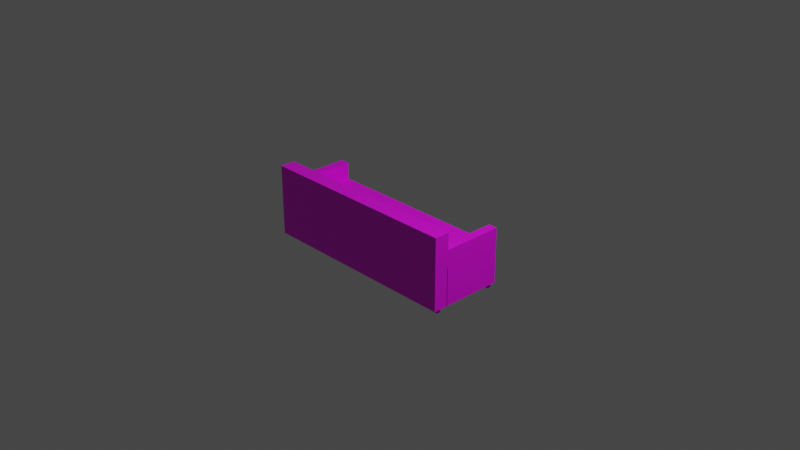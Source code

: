 # Source: sofa.blend  (saved by Blender 2.80.75; exported with 4.5.12 LTS)
import bpy
from mathutils import Matrix  # noqa: F401  (used for matrix-valued properties, if any)

bpy.ops.wm.read_factory_settings(use_empty=True)
scene = bpy.context.scene
scene.name = 'Scene'

# ---- collections
col_collection = bpy.data.collections.new('Collection'); scene.collection.children.link(col_collection)

# ---- images (referenced by path relative to the original .blend; pixels are not part of the script)
import os
ASSET_DIR = os.environ.get("B2B_ASSET_DIR", "")  # directory of the original .blend (textures are referenced by path, not embedded)
HERE = os.path.dirname(os.path.abspath(__file__))  # packed textures are extracted next to this script under _unpacked/

def load_image(name, relpath, width, height, colorspace="sRGB"):
    """Load a texture the original file referenced (path relative to the .blend, or extracted next to this script)."""
    p = next((c for c in (os.path.join(HERE, relpath), os.path.join(ASSET_DIR, relpath)) if relpath and os.path.exists(c)), "")
    if p:
        img = bpy.data.images.load(p, check_existing=True)
        img.name = name
    else:  # same state as the original file: an image datablock whose file is absent (Cycles renders it pink)
        img = bpy.data.images.new(name, width, height)
        img.source = "FILE"
        img.filepath = "//" + (relpath or name)
    img.colorspace_settings.name = colorspace
    return img
img_sofatexture_jpg = load_image('sofatexture.jpg', 'sofatexture.jpg', 1024, 1024, 'sRGB')
img_wood_texture_jpg = load_image('wood_texture.jpg', 'wood_texture.jpg', 1024, 1024, 'sRGB')

# ---- materials (node trees are filled in below, after node groups)
mat_material_009 = bpy.data.materials.new('Material.009')
mat_material_009.use_transparent_shadow = False
mat_material_002 = bpy.data.materials.new('Material.002')
mat_material_002.use_transparent_shadow = False
mat_material_004 = bpy.data.materials.new('Material.004')
mat_material_004.use_transparent_shadow = False
mat_material_003 = bpy.data.materials.new('Material.003')
mat_material_003.use_transparent_shadow = False
mat_material_008 = bpy.data.materials.new('Material.008')
mat_material_008.use_transparent_shadow = False
mat_material_007 = bpy.data.materials.new('Material.007')
mat_material_007.use_transparent_shadow = False
mat_material_006 = bpy.data.materials.new('Material.006')
mat_material_006.use_transparent_shadow = False
mat_material_005 = bpy.data.materials.new('Material.005')
mat_material_005.use_transparent_shadow = False

# ---- material node trees
mat_material_009.use_nodes = True; mat_material_009.node_tree.nodes.clear()
_N = mat_material_009.node_tree.nodes; _L = mat_material_009.node_tree.links
n0 = _N.new('ShaderNodeOutputMaterial'); n0.name = 'Material Output'; n0.location = (300, 300)
n1 = _N.new('ShaderNodeBsdfPrincipled'); n1.name = 'Principled BSDF'; n1.location = (10, 300)
n1.distribution = 'GGX'
n1.subsurface_method = 'BURLEY'
n1.inputs[3].default_value = 1.45
n1.inputs[27].default_value = (0.0, 0.0, 0.0, 1.0)
n1.inputs[28].default_value = 1.0
n2 = _N.new('ShaderNodeTexImage'); n2.name = 'Image Texture'; n2.location = (-280, 280)
n2.image = img_sofatexture_jpg
n2.interpolation = 'Cubic'
_L.new(n1.outputs[0], n0.inputs[0])
_L.new(n2.outputs[0], n1.inputs[0])
n0.is_active_output = True
mat_material_002.use_nodes = True; mat_material_002.node_tree.nodes.clear()
_N = mat_material_002.node_tree.nodes; _L = mat_material_002.node_tree.links
n0 = _N.new('ShaderNodeOutputMaterial'); n0.name = 'Material Output'; n0.location = (300, 300)
n1 = _N.new('ShaderNodeBsdfPrincipled'); n1.name = 'Principled BSDF'; n1.location = (10, 300)
n1.distribution = 'GGX'
n1.subsurface_method = 'BURLEY'
n1.inputs[3].default_value = 1.45
n1.inputs[27].default_value = (0.0, 0.0, 0.0, 1.0)
n1.inputs[28].default_value = 1.0
n2 = _N.new('ShaderNodeTexImage'); n2.name = 'Image Texture'; n2.location = (-280, 280)
n2.image = img_sofatexture_jpg
n2.interpolation = 'Cubic'
_L.new(n1.outputs[0], n0.inputs[0])
_L.new(n2.outputs[0], n1.inputs[0])
n0.is_active_output = True
mat_material_004.use_nodes = True; mat_material_004.node_tree.nodes.clear()
_N = mat_material_004.node_tree.nodes; _L = mat_material_004.node_tree.links
n0 = _N.new('ShaderNodeOutputMaterial'); n0.name = 'Material Output'; n0.location = (300, 300)
n1 = _N.new('ShaderNodeBsdfPrincipled'); n1.name = 'Principled BSDF'; n1.location = (10, 300)
n1.distribution = 'GGX'
n1.subsurface_method = 'BURLEY'
n1.inputs[3].default_value = 1.45
n1.inputs[27].default_value = (0.0, 0.0, 0.0, 1.0)
n1.inputs[28].default_value = 1.0
n2 = _N.new('ShaderNodeTexImage'); n2.name = 'Image Texture'; n2.location = (-180, 280)
n2.image = img_sofatexture_jpg
n2.interpolation = 'Cubic'
_L.new(n1.outputs[0], n0.inputs[0])
_L.new(n2.outputs[0], n1.inputs[0])
n0.is_active_output = True
mat_material_003.use_nodes = True; mat_material_003.node_tree.nodes.clear()
_N = mat_material_003.node_tree.nodes; _L = mat_material_003.node_tree.links
n0 = _N.new('ShaderNodeOutputMaterial'); n0.name = 'Material Output'; n0.location = (300, 300)
n1 = _N.new('ShaderNodeBsdfPrincipled'); n1.name = 'Principled BSDF'; n1.location = (10, 300)
n1.distribution = 'GGX'
n1.subsurface_method = 'BURLEY'
n1.inputs[3].default_value = 1.45
n1.inputs[27].default_value = (0.0, 0.0, 0.0, 1.0)
n1.inputs[28].default_value = 1.0
n2 = _N.new('ShaderNodeTexImage'); n2.name = 'Image Texture'; n2.location = (-280, 280)
n2.image = img_sofatexture_jpg
n2.interpolation = 'Cubic'
_L.new(n1.outputs[0], n0.inputs[0])
_L.new(n2.outputs[0], n1.inputs[0])
n0.is_active_output = True
mat_material_008.use_nodes = True; mat_material_008.node_tree.nodes.clear()
_N = mat_material_008.node_tree.nodes; _L = mat_material_008.node_tree.links
n0 = _N.new('ShaderNodeOutputMaterial'); n0.name = 'Material Output'; n0.location = (300, 300)
n1 = _N.new('ShaderNodeBsdfPrincipled'); n1.name = 'Principled BSDF'; n1.location = (10, 300)
n1.distribution = 'GGX'
n1.subsurface_method = 'BURLEY'
n1.inputs[3].default_value = 1.45
n1.inputs[27].default_value = (0.0, 0.0, 0.0, 1.0)
n1.inputs[28].default_value = 1.0
n2 = _N.new('ShaderNodeTexImage'); n2.name = 'Image Texture'; n2.location = (-280, 280)
n2.image = img_wood_texture_jpg
_L.new(n1.outputs[0], n0.inputs[0])
_L.new(n2.outputs[0], n1.inputs[0])
n0.is_active_output = True
mat_material_007.use_nodes = True; mat_material_007.node_tree.nodes.clear()
_N = mat_material_007.node_tree.nodes; _L = mat_material_007.node_tree.links
n0 = _N.new('ShaderNodeOutputMaterial'); n0.name = 'Material Output'; n0.location = (300, 300)
n1 = _N.new('ShaderNodeBsdfPrincipled'); n1.name = 'Principled BSDF'; n1.location = (10, 300)
n1.distribution = 'GGX'
n1.subsurface_method = 'BURLEY'
n1.inputs[3].default_value = 1.45
n1.inputs[27].default_value = (0.0, 0.0, 0.0, 1.0)
n1.inputs[28].default_value = 1.0
n2 = _N.new('ShaderNodeTexImage'); n2.name = 'Image Texture'; n2.location = (-280, 280)
n2.image = img_wood_texture_jpg
_L.new(n1.outputs[0], n0.inputs[0])
_L.new(n2.outputs[0], n1.inputs[0])
n0.is_active_output = True
mat_material_006.use_nodes = True; mat_material_006.node_tree.nodes.clear()
_N = mat_material_006.node_tree.nodes; _L = mat_material_006.node_tree.links
n0 = _N.new('ShaderNodeOutputMaterial'); n0.name = 'Material Output'; n0.location = (300, 300)
n1 = _N.new('ShaderNodeBsdfPrincipled'); n1.name = 'Principled BSDF'; n1.location = (10, 300)
n1.distribution = 'GGX'
n1.subsurface_method = 'BURLEY'
n1.inputs[3].default_value = 1.45
n1.inputs[27].default_value = (0.0, 0.0, 0.0, 1.0)
n1.inputs[28].default_value = 1.0
n2 = _N.new('ShaderNodeTexImage'); n2.name = 'Image Texture'; n2.location = (-280, 280)
n2.image = img_wood_texture_jpg
_L.new(n1.outputs[0], n0.inputs[0])
_L.new(n2.outputs[0], n1.inputs[0])
n0.is_active_output = True
mat_material_005.use_nodes = True; mat_material_005.node_tree.nodes.clear()
_N = mat_material_005.node_tree.nodes; _L = mat_material_005.node_tree.links
n0 = _N.new('ShaderNodeOutputMaterial'); n0.name = 'Material Output'; n0.location = (300, 300)
n1 = _N.new('ShaderNodeBsdfPrincipled'); n1.name = 'Principled BSDF'; n1.location = (10, 300)
n1.distribution = 'GGX'
n1.subsurface_method = 'BURLEY'
n1.inputs[3].default_value = 1.45
n1.inputs[27].default_value = (0.0, 0.0, 0.0, 1.0)
n1.inputs[28].default_value = 1.0
n2 = _N.new('ShaderNodeTexImage'); n2.name = 'Image Texture'; n2.location = (-280, 280)
n2.image = img_wood_texture_jpg
_L.new(n1.outputs[0], n0.inputs[0])
_L.new(n2.outputs[0], n1.inputs[0])
n0.is_active_output = True

# ---- world
world_world = bpy.data.worlds.new('World'); scene.world = world_world
world_world.use_nodes = True; world_world.node_tree.nodes.clear()
_N = world_world.node_tree.nodes; _L = world_world.node_tree.links
n0 = _N.new('ShaderNodeOutputWorld'); n0.name = 'World Output'; n0.location = (300, 300)
n1 = _N.new('ShaderNodeBackground'); n1.name = 'Background'; n1.location = (10, 300)
n1.inputs[0].default_value = (0.05088, 0.05088, 0.05088, 1.0)
_L.new(n1.outputs[0], n0.inputs[0])
n0.is_active_output = True
world_world.color = (0.05088, 0.05088, 0.05088)
world_world.use_sun_shadow = False
world_world.sun_shadow_jitter_overblur = 0.0

# ---- cameras
cam_camera = bpy.data.cameras.new('Camera')
cam_camera.clip_end = 100.0
cam_camera.ortho_scale = 7.314

# ---- lights
light_light = bpy.data.lights.new('Light', 'POINT')
light_light.transmission_factor = 0.0
light_light.energy = 1000.0
light_light.shadow_soft_size = 0.1
light_light.shadow_maximum_resolution = 0.006
light_light.use_absolute_resolution = True

# ---- meshes
me_cube_001 = bpy.data.meshes.new('Cube.001')
me_cube_001.from_pydata([(-1.0, -1.0, -1.0), (-1.0, -1.0, 1.0), (-1.0, 1.0, -1.0), (-1.0, 1.0, 1.0), (1.0, -1.0, -1.0), (1.0, -1.0, 1.0), (1.0, 1.0, -1.0), (1.0, 1.0, 1.0)], [], [(0, 1, 3, 2), (2, 3, 7, 6), (6, 7, 5, 4), (4, 5, 1, 0), (2, 6, 4, 0), (7, 3, 1, 5)])
_uv = me_cube_001.uv_layers.new(name='UVMap')
_uv.uv.foreach_set('vector', [0.375, 0.0, 0.625, 0.0, 0.625, 0.25, 0.375, 0.25, 0.375, 0.25, 0.625, 0.25, 0.625, 0.5, 0.375, 0.5, 0.375, 0.5, 0.625, 0.5, 0.625, 0.75, 0.375, 0.75, 0.375, 0.75, 0.625, 0.75, 0.625, 1.0, 0.375, 1.0, 0.125, 0.5, 0.375, 0.5, 0.375, 0.75, 0.125, 0.75, 0.625, 0.5, 0.875, 0.5, 0.875, 0.75, 0.625, 0.75])
me_cube_001.materials.append(mat_material_009)
me_cube_001.use_remesh_preserve_volume = False
me_cube_001.use_remesh_preserve_attributes = False
me_cube_001.use_mirror_vertex_groups = False
me_cube_001.update()
me_cube_002 = bpy.data.meshes.new('Cube.002')
me_cube_002.from_pydata([(-1.0, -1.0, -0.7718), (-1.0, -1.0, 1.0), (-1.0, 1.0, -0.7718), (-1.0, 1.0, 1.0), (1.0, -1.0, -0.7718), (1.0, -1.0, 1.0), (1.0, 1.0, -0.7718), (1.0, 1.0, 1.0)], [], [(0, 1, 3, 2), (2, 3, 7, 6), (6, 7, 5, 4), (4, 5, 1, 0), (2, 6, 4, 0), (7, 3, 1, 5)])
_uv = me_cube_002.uv_layers.new(name='UVMap')
_uv.uv.foreach_set('vector', [0.375, 0.0, 0.625, 0.0, 0.625, 0.25, 0.375, 0.25, 0.375, 0.25, 0.625, 0.25, 0.625, 0.5, 0.375, 0.5, 0.375, 0.5, 0.625, 0.5, 0.625, 0.75, 0.375, 0.75, 0.375, 0.75, 0.625, 0.75, 0.625, 1.0, 0.375, 1.0, 0.125, 0.5, 0.375, 0.5, 0.375, 0.75, 0.125, 0.75, 0.625, 0.5, 0.875, 0.5, 0.875, 0.75, 0.625, 0.75])
me_cube_002.materials.append(mat_material_002)
me_cube_002.use_remesh_preserve_volume = False
me_cube_002.use_remesh_preserve_attributes = False
me_cube_002.use_mirror_vertex_groups = False
me_cube_002.update()
me_cube_004 = bpy.data.meshes.new('Cube.004')
me_cube_004.from_pydata([(-1.0, -1.0, -1.0), (-1.0, -1.0, 1.0), (-1.0, 1.0, -1.0), (-1.0, 1.0, 1.0), (1.0, -1.0, -1.0), (1.0, -1.0, 1.0), (1.0, 1.0, -1.0), (1.0, 1.0, 1.0)], [], [(0, 1, 3, 2), (2, 3, 7, 6), (6, 7, 5, 4), (4, 5, 1, 0), (2, 6, 4, 0), (7, 3, 1, 5)])
_uv = me_cube_004.uv_layers.new(name='UVMap')
_uv.uv.foreach_set('vector', [0.375, 0.0, 0.625, 0.0, 0.625, 0.25, 0.375, 0.25, 0.375, 0.25, 0.625, 0.25, 0.625, 0.5, 0.375, 0.5, 0.375, 0.5, 0.625, 0.5, 0.625, 0.75, 0.375, 0.75, 0.375, 0.75, 0.625, 0.75, 0.625, 1.0, 0.375, 1.0, 0.125, 0.5, 0.375, 0.5, 0.375, 0.75, 0.125, 0.75, 0.625, 0.5, 0.875, 0.5, 0.875, 0.75, 0.625, 0.75])
me_cube_004.materials.append(mat_material_004)
me_cube_004.use_remesh_preserve_volume = False
me_cube_004.use_remesh_preserve_attributes = False
me_cube_004.use_mirror_vertex_groups = False
me_cube_004.update()
me_cube_005 = bpy.data.meshes.new('Cube.005')
me_cube_005.from_pydata([(-1.0, -1.0, -1.0), (-1.0, -1.0, 1.0), (-1.0, 1.0, -1.0), (-1.0, 1.0, 1.0), (1.0, -1.0, -1.0), (1.0, -1.0, 1.0), (1.0, 1.0, -1.0), (1.0, 1.0, 1.0)], [], [(0, 1, 3, 2), (2, 3, 7, 6), (6, 7, 5, 4), (4, 5, 1, 0), (2, 6, 4, 0), (7, 3, 1, 5)])
_uv = me_cube_005.uv_layers.new(name='UVMap')
_uv.uv.foreach_set('vector', [0.375, 0.0, 0.625, 0.0, 0.625, 0.25, 0.375, 0.25, 0.375, 0.25, 0.625, 0.25, 0.625, 0.5, 0.375, 0.5, 0.375, 0.5, 0.625, 0.5, 0.625, 0.75, 0.375, 0.75, 0.375, 0.75, 0.625, 0.75, 0.625, 1.0, 0.375, 1.0, 0.125, 0.5, 0.375, 0.5, 0.375, 0.75, 0.125, 0.75, 0.625, 0.5, 0.875, 0.5, 0.875, 0.75, 0.625, 0.75])
me_cube_005.materials.append(mat_material_003)
me_cube_005.use_remesh_preserve_volume = False
me_cube_005.use_remesh_preserve_attributes = False
me_cube_005.use_mirror_vertex_groups = False
me_cube_005.update()
me_cylinder = bpy.data.meshes.new('Cylinder')
me_cylinder.from_pydata([(0.0, 1.0, -1.0), (0.0, 1.0, 1.0), (0.1951, 0.9808, -1.0), (0.1951, 0.9808, 1.0), (0.3827, 0.9239, -1.0), (0.3827, 0.9239, 1.0), (0.5556, 0.8315, -1.0), (0.5556, 0.8315, 1.0), (0.7071, 0.7071, -1.0), (0.7071, 0.7071, 1.0), (0.8315, 0.5556, -1.0), (0.8315, 0.5556, 1.0), (0.9239, 0.3827, -1.0), (0.9239, 0.3827, 1.0), (0.9808, 0.1951, -1.0), (0.9808, 0.1951, 1.0), (1.0, 7.55e-08, -1.0), (1.0, 7.55e-08, 1.0), (0.9808, -0.1951, -1.0), (0.9808, -0.1951, 1.0), (0.9239, -0.3827, -1.0), (0.9239, -0.3827, 1.0), (0.8315, -0.5556, -1.0), (0.8315, -0.5556, 1.0), (0.7071, -0.7071, -1.0), (0.7071, -0.7071, 1.0), (0.5556, -0.8315, -1.0), (0.5556, -0.8315, 1.0), (0.3827, -0.9239, -1.0), (0.3827, -0.9239, 1.0), (0.1951, -0.9808, -1.0), (0.1951, -0.9808, 1.0), (-3.258e-07, -1.0, -1.0), (-3.258e-07, -1.0, 1.0), (-0.1951, -0.9808, -1.0), (-0.1951, -0.9808, 1.0), (-0.3827, -0.9239, -1.0), (-0.3827, -0.9239, 1.0), (-0.5556, -0.8315, -1.0), (-0.5556, -0.8315, 1.0), (-0.7071, -0.7071, -1.0), (-0.7071, -0.7071, 1.0), (-0.8315, -0.5556, -1.0), (-0.8315, -0.5556, 1.0), (-0.9239, -0.3827, -1.0), (-0.9239, -0.3827, 1.0), (-0.9808, -0.1951, -1.0), (-0.9808, -0.1951, 1.0), (-1.0, 9.656e-07, -1.0), (-1.0, 9.656e-07, 1.0), (-0.9808, 0.1951, -1.0), (-0.9808, 0.1951, 1.0), (-0.9239, 0.3827, -1.0), (-0.9239, 0.3827, 1.0), (-0.8315, 0.5556, -1.0), (-0.8315, 0.5556, 1.0), (-0.7071, 0.7071, -1.0), (-0.7071, 0.7071, 1.0), (-0.5556, 0.8315, -1.0), (-0.5556, 0.8315, 1.0), (-0.3827, 0.9239, -1.0), (-0.3827, 0.9239, 1.0), (-0.1951, 0.9808, -1.0), (-0.1951, 0.9808, 1.0)], [], [(0, 1, 3, 2), (2, 3, 5, 4), (4, 5, 7, 6), (6, 7, 9, 8), (8, 9, 11, 10), (10, 11, 13, 12), (12, 13, 15, 14), (14, 15, 17, 16), (16, 17, 19, 18), (18, 19, 21, 20), (20, 21, 23, 22), (22, 23, 25, 24), (24, 25, 27, 26), (26, 27, 29, 28), (28, 29, 31, 30), (30, 31, 33, 32), (32, 33, 35, 34), (34, 35, 37, 36), (36, 37, 39, 38), (38, 39, 41, 40), (40, 41, 43, 42), (42, 43, 45, 44), (44, 45, 47, 46), (46, 47, 49, 48), (48, 49, 51, 50), (50, 51, 53, 52), (52, 53, 55, 54), (54, 55, 57, 56), (56, 57, 59, 58), (58, 59, 61, 60), (3, 1, 63, 61, 59, 57, 55, 53, 51, 49, 47, 45, 43, 41, 39, 37, 35, 33, 31, 29, 27, 25, 23, 21, 19, 17, 15, 13, 11, 9, 7, 5), (60, 61, 63, 62), (62, 63, 1, 0), (0, 2, 4, 6, 8, 10, 12, 14, 16, 18, 20, 22, 24, 26, 28, 30, 32, 34, 36, 38, 40, 42, 44, 46, 48, 50, 52, 54, 56, 58, 60, 62)])
_uv = me_cylinder.uv_layers.new(name='UVMap')
_uv.uv.foreach_set('vector', [1.0, 0.5, 1.0, 1.0, 0.9688, 1.0, 0.9688, 0.5, 0.9688, 0.5, 0.9688, 1.0, 0.9375, 1.0, 0.9375, 0.5, 0.9375, 0.5, 0.9375, 1.0, 0.9062, 1.0, 0.9062, 0.5, 0.9062, 0.5, 0.9062, 1.0, 0.875, 1.0, 0.875, 0.5, 0.875, 0.5, 0.875, 1.0, 0.8438, 1.0, 0.8438, 0.5, 0.8438, 0.5, 0.8438, 1.0, 0.8125, 1.0, 0.8125, 0.5, 0.8125, 0.5, 0.8125, 1.0, 0.7812, 1.0, 0.7812, 0.5, 0.7812, 0.5, 0.7812, 1.0, 0.75, 1.0, 0.75, 0.5, 0.75, 0.5, 0.75, 1.0, 0.7188, 1.0, 0.7188, 0.5, 0.7188, 0.5, 0.7188, 1.0, 0.6875, 1.0, 0.6875, 0.5, 0.6875, 0.5, 0.6875, 1.0, 0.6562, 1.0, 0.6562, 0.5, 0.6562, 0.5, 0.6562, 1.0, 0.625, 1.0, 0.625, 0.5, 0.625, 0.5, 0.625, 1.0, 0.5938, 1.0, 0.5938, 0.5, 0.5938, 0.5, 0.5938, 1.0, 0.5625, 1.0, 0.5625, 0.5, 0.5625, 0.5, 0.5625, 1.0, 0.5312, 1.0, 0.5312, 0.5, 0.5312, 0.5, 0.5312, 1.0, 0.5, 1.0, 0.5, 0.5, 0.5, 0.5, 0.5, 1.0, 0.4688, 1.0, 0.4688, 0.5, 0.4688, 0.5, 0.4688, 1.0, 0.4375, 1.0, 0.4375, 0.5, 0.4375, 0.5, 0.4375, 1.0, 0.4062, 1.0, 0.4062, 0.5, 0.4062, 0.5, 0.4062, 1.0, 0.375, 1.0, 0.375, 0.5, 0.375, 0.5, 0.375, 1.0, 0.3438, 1.0, 0.3438, 0.5, 0.3438, 0.5, 0.3438, 1.0, 0.3125, 1.0, 0.3125, 0.5, 0.3125, 0.5, 0.3125, 1.0, 0.2812, 1.0, 0.2812, 0.5, 0.2812, 0.5, 0.2812, 1.0, 0.25, 1.0, 0.25, 0.5, 0.25, 0.5, 0.25, 1.0, 0.2188, 1.0, 0.2188, 0.5, 0.2188, 0.5, 0.2188, 1.0, 0.1875, 1.0, 0.1875, 0.5, 0.1875, 0.5, 0.1875, 1.0, 0.1562, 1.0, 0.1562, 0.5, 0.1562, 0.5, 0.1562, 1.0, 0.125, 1.0, 0.125, 0.5, 0.125, 0.5, 0.125, 1.0, 0.09375, 1.0, 0.09375, 0.5, 0.09375, 0.5, 0.09375, 1.0, 0.0625, 1.0, 0.0625, 0.5, 0.2968, 0.4854, 0.25, 0.49, 0.2032, 0.4854, 0.1582, 0.4717, 0.1167, 0.4496, 0.08029, 0.4197, 0.05045, 0.3833, 0.02827, 0.3418, 0.01461, 0.2968, 0.01, 0.25, 0.01461, 0.2032, 0.02827, 0.1582, 0.05045, 0.1167, 0.08029, 0.08029, 0.1167, 0.05045, 0.1582, 0.02827, 0.2032, 0.01461, 0.25, 0.01, 0.2968, 0.01461, 0.3418, 0.02827, 0.3833, 0.05045, 0.4197, 0.08029, 0.4496, 0.1167, 0.4717, 0.1582, 0.4854, 0.2032, 0.49, 0.25, 0.4854, 0.2968, 0.4717, 0.3418, 0.4496, 0.3833, 0.4197, 0.4197, 0.3833, 0.4496, 0.3418, 0.4717, 0.0625, 0.5, 0.0625, 1.0, 0.03125, 1.0, 0.03125, 0.5, 0.03125, 0.5, 0.03125, 1.0, 0.0, 1.0, 0.0, 0.5, 0.75, 0.49, 0.7968, 0.4854, 0.8418, 0.4717, 0.8833, 0.4496, 0.9197, 0.4197, 0.9496, 0.3833, 0.9717, 0.3418, 0.9854, 0.2968, 0.99, 0.25, 0.9854, 0.2032, 0.9717, 0.1582, 0.9496, 0.1167, 0.9197, 0.08029, 0.8833, 0.05045, 0.8418, 0.02827, 0.7968, 0.01461, 0.75, 0.01, 0.7032, 0.01461, 0.6582, 0.02827, 0.6167, 0.05045, 0.5803, 0.08029, 0.5504, 0.1167, 0.5283, 0.1582, 0.5146, 0.2032, 0.51, 0.25, 0.5146, 0.2968, 0.5283, 0.3418, 0.5504, 0.3833, 0.5803, 0.4197, 0.6167, 0.4496, 0.6582, 0.4717, 0.7032, 0.4854])
me_cylinder.materials.append(mat_material_008)
me_cylinder.use_remesh_preserve_volume = False
me_cylinder.use_remesh_preserve_attributes = False
me_cylinder.use_mirror_vertex_groups = False
me_cylinder.update()
me_cylinder_001 = bpy.data.meshes.new('Cylinder.001')
me_cylinder_001.from_pydata([(0.0, 1.0, -1.0), (0.0, 1.0, 1.0), (0.1951, 0.9808, -1.0), (0.1951, 0.9808, 1.0), (0.3827, 0.9239, -1.0), (0.3827, 0.9239, 1.0), (0.5556, 0.8315, -1.0), (0.5556, 0.8315, 1.0), (0.7071, 0.7071, -1.0), (0.7071, 0.7071, 1.0), (0.8315, 0.5556, -1.0), (0.8315, 0.5556, 1.0), (0.9239, 0.3827, -1.0), (0.9239, 0.3827, 1.0), (0.9808, 0.1951, -1.0), (0.9808, 0.1951, 1.0), (1.0, 7.55e-08, -1.0), (1.0, 7.55e-08, 1.0), (0.9808, -0.1951, -1.0), (0.9808, -0.1951, 1.0), (0.9239, -0.3827, -1.0), (0.9239, -0.3827, 1.0), (0.8315, -0.5556, -1.0), (0.8315, -0.5556, 1.0), (0.7071, -0.7071, -1.0), (0.7071, -0.7071, 1.0), (0.5556, -0.8315, -1.0), (0.5556, -0.8315, 1.0), (0.3827, -0.9239, -1.0), (0.3827, -0.9239, 1.0), (0.1951, -0.9808, -1.0), (0.1951, -0.9808, 1.0), (-3.258e-07, -1.0, -1.0), (-3.258e-07, -1.0, 1.0), (-0.1951, -0.9808, -1.0), (-0.1951, -0.9808, 1.0), (-0.3827, -0.9239, -1.0), (-0.3827, -0.9239, 1.0), (-0.5556, -0.8315, -1.0), (-0.5556, -0.8315, 1.0), (-0.7071, -0.7071, -1.0), (-0.7071, -0.7071, 1.0), (-0.8315, -0.5556, -1.0), (-0.8315, -0.5556, 1.0), (-0.9239, -0.3827, -1.0), (-0.9239, -0.3827, 1.0), (-0.9808, -0.1951, -1.0), (-0.9808, -0.1951, 1.0), (-1.0, 9.656e-07, -1.0), (-1.0, 9.656e-07, 1.0), (-0.9808, 0.1951, -1.0), (-0.9808, 0.1951, 1.0), (-0.9239, 0.3827, -1.0), (-0.9239, 0.3827, 1.0), (-0.8315, 0.5556, -1.0), (-0.8315, 0.5556, 1.0), (-0.7071, 0.7071, -1.0), (-0.7071, 0.7071, 1.0), (-0.5556, 0.8315, -1.0), (-0.5556, 0.8315, 1.0), (-0.3827, 0.9239, -1.0), (-0.3827, 0.9239, 1.0), (-0.1951, 0.9808, -1.0), (-0.1951, 0.9808, 1.0)], [], [(0, 1, 3, 2), (2, 3, 5, 4), (4, 5, 7, 6), (6, 7, 9, 8), (8, 9, 11, 10), (10, 11, 13, 12), (12, 13, 15, 14), (14, 15, 17, 16), (16, 17, 19, 18), (18, 19, 21, 20), (20, 21, 23, 22), (22, 23, 25, 24), (24, 25, 27, 26), (26, 27, 29, 28), (28, 29, 31, 30), (30, 31, 33, 32), (32, 33, 35, 34), (34, 35, 37, 36), (36, 37, 39, 38), (38, 39, 41, 40), (40, 41, 43, 42), (42, 43, 45, 44), (44, 45, 47, 46), (46, 47, 49, 48), (48, 49, 51, 50), (50, 51, 53, 52), (52, 53, 55, 54), (54, 55, 57, 56), (56, 57, 59, 58), (58, 59, 61, 60), (3, 1, 63, 61, 59, 57, 55, 53, 51, 49, 47, 45, 43, 41, 39, 37, 35, 33, 31, 29, 27, 25, 23, 21, 19, 17, 15, 13, 11, 9, 7, 5), (60, 61, 63, 62), (62, 63, 1, 0), (0, 2, 4, 6, 8, 10, 12, 14, 16, 18, 20, 22, 24, 26, 28, 30, 32, 34, 36, 38, 40, 42, 44, 46, 48, 50, 52, 54, 56, 58, 60, 62)])
_uv = me_cylinder_001.uv_layers.new(name='UVMap')
_uv.uv.foreach_set('vector', [1.0, 0.5, 1.0, 1.0, 0.9688, 1.0, 0.9688, 0.5, 0.9688, 0.5, 0.9688, 1.0, 0.9375, 1.0, 0.9375, 0.5, 0.9375, 0.5, 0.9375, 1.0, 0.9062, 1.0, 0.9062, 0.5, 0.9062, 0.5, 0.9062, 1.0, 0.875, 1.0, 0.875, 0.5, 0.875, 0.5, 0.875, 1.0, 0.8438, 1.0, 0.8438, 0.5, 0.8438, 0.5, 0.8438, 1.0, 0.8125, 1.0, 0.8125, 0.5, 0.8125, 0.5, 0.8125, 1.0, 0.7812, 1.0, 0.7812, 0.5, 0.7812, 0.5, 0.7812, 1.0, 0.75, 1.0, 0.75, 0.5, 0.75, 0.5, 0.75, 1.0, 0.7188, 1.0, 0.7188, 0.5, 0.7188, 0.5, 0.7188, 1.0, 0.6875, 1.0, 0.6875, 0.5, 0.6875, 0.5, 0.6875, 1.0, 0.6562, 1.0, 0.6562, 0.5, 0.6562, 0.5, 0.6562, 1.0, 0.625, 1.0, 0.625, 0.5, 0.625, 0.5, 0.625, 1.0, 0.5938, 1.0, 0.5938, 0.5, 0.5938, 0.5, 0.5938, 1.0, 0.5625, 1.0, 0.5625, 0.5, 0.5625, 0.5, 0.5625, 1.0, 0.5312, 1.0, 0.5312, 0.5, 0.5312, 0.5, 0.5312, 1.0, 0.5, 1.0, 0.5, 0.5, 0.5, 0.5, 0.5, 1.0, 0.4688, 1.0, 0.4688, 0.5, 0.4688, 0.5, 0.4688, 1.0, 0.4375, 1.0, 0.4375, 0.5, 0.4375, 0.5, 0.4375, 1.0, 0.4062, 1.0, 0.4062, 0.5, 0.4062, 0.5, 0.4062, 1.0, 0.375, 1.0, 0.375, 0.5, 0.375, 0.5, 0.375, 1.0, 0.3438, 1.0, 0.3438, 0.5, 0.3438, 0.5, 0.3438, 1.0, 0.3125, 1.0, 0.3125, 0.5, 0.3125, 0.5, 0.3125, 1.0, 0.2812, 1.0, 0.2812, 0.5, 0.2812, 0.5, 0.2812, 1.0, 0.25, 1.0, 0.25, 0.5, 0.25, 0.5, 0.25, 1.0, 0.2188, 1.0, 0.2188, 0.5, 0.2188, 0.5, 0.2188, 1.0, 0.1875, 1.0, 0.1875, 0.5, 0.1875, 0.5, 0.1875, 1.0, 0.1562, 1.0, 0.1562, 0.5, 0.1562, 0.5, 0.1562, 1.0, 0.125, 1.0, 0.125, 0.5, 0.125, 0.5, 0.125, 1.0, 0.09375, 1.0, 0.09375, 0.5, 0.09375, 0.5, 0.09375, 1.0, 0.0625, 1.0, 0.0625, 0.5, 0.2968, 0.4854, 0.25, 0.49, 0.2032, 0.4854, 0.1582, 0.4717, 0.1167, 0.4496, 0.08029, 0.4197, 0.05045, 0.3833, 0.02827, 0.3418, 0.01461, 0.2968, 0.01, 0.25, 0.01461, 0.2032, 0.02827, 0.1582, 0.05045, 0.1167, 0.08029, 0.08029, 0.1167, 0.05045, 0.1582, 0.02827, 0.2032, 0.01461, 0.25, 0.01, 0.2968, 0.01461, 0.3418, 0.02827, 0.3833, 0.05045, 0.4197, 0.08029, 0.4496, 0.1167, 0.4717, 0.1582, 0.4854, 0.2032, 0.49, 0.25, 0.4854, 0.2968, 0.4717, 0.3418, 0.4496, 0.3833, 0.4197, 0.4197, 0.3833, 0.4496, 0.3418, 0.4717, 0.0625, 0.5, 0.0625, 1.0, 0.03125, 1.0, 0.03125, 0.5, 0.03125, 0.5, 0.03125, 1.0, 0.0, 1.0, 0.0, 0.5, 0.75, 0.49, 0.7968, 0.4854, 0.8418, 0.4717, 0.8833, 0.4496, 0.9197, 0.4197, 0.9496, 0.3833, 0.9717, 0.3418, 0.9854, 0.2968, 0.99, 0.25, 0.9854, 0.2032, 0.9717, 0.1582, 0.9496, 0.1167, 0.9197, 0.08029, 0.8833, 0.05045, 0.8418, 0.02827, 0.7968, 0.01461, 0.75, 0.01, 0.7032, 0.01461, 0.6582, 0.02827, 0.6167, 0.05045, 0.5803, 0.08029, 0.5504, 0.1167, 0.5283, 0.1582, 0.5146, 0.2032, 0.51, 0.25, 0.5146, 0.2968, 0.5283, 0.3418, 0.5504, 0.3833, 0.5803, 0.4197, 0.6167, 0.4496, 0.6582, 0.4717, 0.7032, 0.4854])
me_cylinder_001.materials.append(mat_material_007)
me_cylinder_001.use_remesh_preserve_volume = False
me_cylinder_001.use_remesh_preserve_attributes = False
me_cylinder_001.use_mirror_vertex_groups = False
me_cylinder_001.update()
me_cylinder_002 = bpy.data.meshes.new('Cylinder.002')
me_cylinder_002.from_pydata([(0.0, 1.0, -1.0), (0.0, 1.0, 1.0), (0.1951, 0.9808, -1.0), (0.1951, 0.9808, 1.0), (0.3827, 0.9239, -1.0), (0.3827, 0.9239, 1.0), (0.5556, 0.8315, -1.0), (0.5556, 0.8315, 1.0), (0.7071, 0.7071, -1.0), (0.7071, 0.7071, 1.0), (0.8315, 0.5556, -1.0), (0.8315, 0.5556, 1.0), (0.9239, 0.3827, -1.0), (0.9239, 0.3827, 1.0), (0.9808, 0.1951, -1.0), (0.9808, 0.1951, 1.0), (1.0, 7.55e-08, -1.0), (1.0, 7.55e-08, 1.0), (0.9808, -0.1951, -1.0), (0.9808, -0.1951, 1.0), (0.9239, -0.3827, -1.0), (0.9239, -0.3827, 1.0), (0.8315, -0.5556, -1.0), (0.8315, -0.5556, 1.0), (0.7071, -0.7071, -1.0), (0.7071, -0.7071, 1.0), (0.5556, -0.8315, -1.0), (0.5556, -0.8315, 1.0), (0.3827, -0.9239, -1.0), (0.3827, -0.9239, 1.0), (0.1951, -0.9808, -1.0), (0.1951, -0.9808, 1.0), (-3.258e-07, -1.0, -1.0), (-3.258e-07, -1.0, 1.0), (-0.1951, -0.9808, -1.0), (-0.1951, -0.9808, 1.0), (-0.3827, -0.9239, -1.0), (-0.3827, -0.9239, 1.0), (-0.5556, -0.8315, -1.0), (-0.5556, -0.8315, 1.0), (-0.7071, -0.7071, -1.0), (-0.7071, -0.7071, 1.0), (-0.8315, -0.5556, -1.0), (-0.8315, -0.5556, 1.0), (-0.9239, -0.3827, -1.0), (-0.9239, -0.3827, 1.0), (-0.9808, -0.1951, -1.0), (-0.9808, -0.1951, 1.0), (-1.0, 9.656e-07, -1.0), (-1.0, 9.656e-07, 1.0), (-0.9808, 0.1951, -1.0), (-0.9808, 0.1951, 1.0), (-0.9239, 0.3827, -1.0), (-0.9239, 0.3827, 1.0), (-0.8315, 0.5556, -1.0), (-0.8315, 0.5556, 1.0), (-0.7071, 0.7071, -1.0), (-0.7071, 0.7071, 1.0), (-0.5556, 0.8315, -1.0), (-0.5556, 0.8315, 1.0), (-0.3827, 0.9239, -1.0), (-0.3827, 0.9239, 1.0), (-0.1951, 0.9808, -1.0), (-0.1951, 0.9808, 1.0)], [], [(0, 1, 3, 2), (2, 3, 5, 4), (4, 5, 7, 6), (6, 7, 9, 8), (8, 9, 11, 10), (10, 11, 13, 12), (12, 13, 15, 14), (14, 15, 17, 16), (16, 17, 19, 18), (18, 19, 21, 20), (20, 21, 23, 22), (22, 23, 25, 24), (24, 25, 27, 26), (26, 27, 29, 28), (28, 29, 31, 30), (30, 31, 33, 32), (32, 33, 35, 34), (34, 35, 37, 36), (36, 37, 39, 38), (38, 39, 41, 40), (40, 41, 43, 42), (42, 43, 45, 44), (44, 45, 47, 46), (46, 47, 49, 48), (48, 49, 51, 50), (50, 51, 53, 52), (52, 53, 55, 54), (54, 55, 57, 56), (56, 57, 59, 58), (58, 59, 61, 60), (3, 1, 63, 61, 59, 57, 55, 53, 51, 49, 47, 45, 43, 41, 39, 37, 35, 33, 31, 29, 27, 25, 23, 21, 19, 17, 15, 13, 11, 9, 7, 5), (60, 61, 63, 62), (62, 63, 1, 0), (0, 2, 4, 6, 8, 10, 12, 14, 16, 18, 20, 22, 24, 26, 28, 30, 32, 34, 36, 38, 40, 42, 44, 46, 48, 50, 52, 54, 56, 58, 60, 62)])
_uv = me_cylinder_002.uv_layers.new(name='UVMap')
_uv.uv.foreach_set('vector', [1.0, 0.5, 1.0, 1.0, 0.9688, 1.0, 0.9688, 0.5, 0.9688, 0.5, 0.9688, 1.0, 0.9375, 1.0, 0.9375, 0.5, 0.9375, 0.5, 0.9375, 1.0, 0.9062, 1.0, 0.9062, 0.5, 0.9062, 0.5, 0.9062, 1.0, 0.875, 1.0, 0.875, 0.5, 0.875, 0.5, 0.875, 1.0, 0.8438, 1.0, 0.8438, 0.5, 0.8438, 0.5, 0.8438, 1.0, 0.8125, 1.0, 0.8125, 0.5, 0.8125, 0.5, 0.8125, 1.0, 0.7812, 1.0, 0.7812, 0.5, 0.7812, 0.5, 0.7812, 1.0, 0.75, 1.0, 0.75, 0.5, 0.75, 0.5, 0.75, 1.0, 0.7188, 1.0, 0.7188, 0.5, 0.7188, 0.5, 0.7188, 1.0, 0.6875, 1.0, 0.6875, 0.5, 0.6875, 0.5, 0.6875, 1.0, 0.6562, 1.0, 0.6562, 0.5, 0.6562, 0.5, 0.6562, 1.0, 0.625, 1.0, 0.625, 0.5, 0.625, 0.5, 0.625, 1.0, 0.5938, 1.0, 0.5938, 0.5, 0.5938, 0.5, 0.5938, 1.0, 0.5625, 1.0, 0.5625, 0.5, 0.5625, 0.5, 0.5625, 1.0, 0.5312, 1.0, 0.5312, 0.5, 0.5312, 0.5, 0.5312, 1.0, 0.5, 1.0, 0.5, 0.5, 0.5, 0.5, 0.5, 1.0, 0.4688, 1.0, 0.4688, 0.5, 0.4688, 0.5, 0.4688, 1.0, 0.4375, 1.0, 0.4375, 0.5, 0.4375, 0.5, 0.4375, 1.0, 0.4062, 1.0, 0.4062, 0.5, 0.4062, 0.5, 0.4062, 1.0, 0.375, 1.0, 0.375, 0.5, 0.375, 0.5, 0.375, 1.0, 0.3438, 1.0, 0.3438, 0.5, 0.3438, 0.5, 0.3438, 1.0, 0.3125, 1.0, 0.3125, 0.5, 0.3125, 0.5, 0.3125, 1.0, 0.2812, 1.0, 0.2812, 0.5, 0.2812, 0.5, 0.2812, 1.0, 0.25, 1.0, 0.25, 0.5, 0.25, 0.5, 0.25, 1.0, 0.2188, 1.0, 0.2188, 0.5, 0.2188, 0.5, 0.2188, 1.0, 0.1875, 1.0, 0.1875, 0.5, 0.1875, 0.5, 0.1875, 1.0, 0.1562, 1.0, 0.1562, 0.5, 0.1562, 0.5, 0.1562, 1.0, 0.125, 1.0, 0.125, 0.5, 0.125, 0.5, 0.125, 1.0, 0.09375, 1.0, 0.09375, 0.5, 0.09375, 0.5, 0.09375, 1.0, 0.0625, 1.0, 0.0625, 0.5, 0.2968, 0.4854, 0.25, 0.49, 0.2032, 0.4854, 0.1582, 0.4717, 0.1167, 0.4496, 0.08029, 0.4197, 0.05045, 0.3833, 0.02827, 0.3418, 0.01461, 0.2968, 0.01, 0.25, 0.01461, 0.2032, 0.02827, 0.1582, 0.05045, 0.1167, 0.08029, 0.08029, 0.1167, 0.05045, 0.1582, 0.02827, 0.2032, 0.01461, 0.25, 0.01, 0.2968, 0.01461, 0.3418, 0.02827, 0.3833, 0.05045, 0.4197, 0.08029, 0.4496, 0.1167, 0.4717, 0.1582, 0.4854, 0.2032, 0.49, 0.25, 0.4854, 0.2968, 0.4717, 0.3418, 0.4496, 0.3833, 0.4197, 0.4197, 0.3833, 0.4496, 0.3418, 0.4717, 0.0625, 0.5, 0.0625, 1.0, 0.03125, 1.0, 0.03125, 0.5, 0.03125, 0.5, 0.03125, 1.0, 0.0, 1.0, 0.0, 0.5, 0.75, 0.49, 0.7968, 0.4854, 0.8418, 0.4717, 0.8833, 0.4496, 0.9197, 0.4197, 0.9496, 0.3833, 0.9717, 0.3418, 0.9854, 0.2968, 0.99, 0.25, 0.9854, 0.2032, 0.9717, 0.1582, 0.9496, 0.1167, 0.9197, 0.08029, 0.8833, 0.05045, 0.8418, 0.02827, 0.7968, 0.01461, 0.75, 0.01, 0.7032, 0.01461, 0.6582, 0.02827, 0.6167, 0.05045, 0.5803, 0.08029, 0.5504, 0.1167, 0.5283, 0.1582, 0.5146, 0.2032, 0.51, 0.25, 0.5146, 0.2968, 0.5283, 0.3418, 0.5504, 0.3833, 0.5803, 0.4197, 0.6167, 0.4496, 0.6582, 0.4717, 0.7032, 0.4854])
me_cylinder_002.materials.append(mat_material_006)
me_cylinder_002.use_remesh_preserve_volume = False
me_cylinder_002.use_remesh_preserve_attributes = False
me_cylinder_002.use_mirror_vertex_groups = False
me_cylinder_002.update()
me_cylinder_003 = bpy.data.meshes.new('Cylinder.003')
me_cylinder_003.from_pydata([(0.0, 1.0, -1.0), (0.0, 1.0, 1.0), (0.1951, 0.9808, -1.0), (0.1951, 0.9808, 1.0), (0.3827, 0.9239, -1.0), (0.3827, 0.9239, 1.0), (0.5556, 0.8315, -1.0), (0.5556, 0.8315, 1.0), (0.7071, 0.7071, -1.0), (0.7071, 0.7071, 1.0), (0.8315, 0.5556, -1.0), (0.8315, 0.5556, 1.0), (0.9239, 0.3827, -1.0), (0.9239, 0.3827, 1.0), (0.9808, 0.1951, -1.0), (0.9808, 0.1951, 1.0), (1.0, 7.55e-08, -1.0), (1.0, 7.55e-08, 1.0), (0.9808, -0.1951, -1.0), (0.9808, -0.1951, 1.0), (0.9239, -0.3827, -1.0), (0.9239, -0.3827, 1.0), (0.8315, -0.5556, -1.0), (0.8315, -0.5556, 1.0), (0.7071, -0.7071, -1.0), (0.7071, -0.7071, 1.0), (0.5556, -0.8315, -1.0), (0.5556, -0.8315, 1.0), (0.3827, -0.9239, -1.0), (0.3827, -0.9239, 1.0), (0.1951, -0.9808, -1.0), (0.1951, -0.9808, 1.0), (-3.258e-07, -1.0, -1.0), (-3.258e-07, -1.0, 1.0), (-0.1951, -0.9808, -1.0), (-0.1951, -0.9808, 1.0), (-0.3827, -0.9239, -1.0), (-0.3827, -0.9239, 1.0), (-0.5556, -0.8315, -1.0), (-0.5556, -0.8315, 1.0), (-0.7071, -0.7071, -1.0), (-0.7071, -0.7071, 1.0), (-0.8315, -0.5556, -1.0), (-0.8315, -0.5556, 1.0), (-0.9239, -0.3827, -1.0), (-0.9239, -0.3827, 1.0), (-0.9808, -0.1951, -1.0), (-0.9808, -0.1951, 1.0), (-1.0, 9.656e-07, -1.0), (-1.0, 9.656e-07, 1.0), (-0.9808, 0.1951, -1.0), (-0.9808, 0.1951, 1.0), (-0.9239, 0.3827, -1.0), (-0.9239, 0.3827, 1.0), (-0.8315, 0.5556, -1.0), (-0.8315, 0.5556, 1.0), (-0.7071, 0.7071, -1.0), (-0.7071, 0.7071, 1.0), (-0.5556, 0.8315, -1.0), (-0.5556, 0.8315, 1.0), (-0.3827, 0.9239, -1.0), (-0.3827, 0.9239, 1.0), (-0.1951, 0.9808, -1.0), (-0.1951, 0.9808, 1.0)], [], [(0, 1, 3, 2), (2, 3, 5, 4), (4, 5, 7, 6), (6, 7, 9, 8), (8, 9, 11, 10), (10, 11, 13, 12), (12, 13, 15, 14), (14, 15, 17, 16), (16, 17, 19, 18), (18, 19, 21, 20), (20, 21, 23, 22), (22, 23, 25, 24), (24, 25, 27, 26), (26, 27, 29, 28), (28, 29, 31, 30), (30, 31, 33, 32), (32, 33, 35, 34), (34, 35, 37, 36), (36, 37, 39, 38), (38, 39, 41, 40), (40, 41, 43, 42), (42, 43, 45, 44), (44, 45, 47, 46), (46, 47, 49, 48), (48, 49, 51, 50), (50, 51, 53, 52), (52, 53, 55, 54), (54, 55, 57, 56), (56, 57, 59, 58), (58, 59, 61, 60), (3, 1, 63, 61, 59, 57, 55, 53, 51, 49, 47, 45, 43, 41, 39, 37, 35, 33, 31, 29, 27, 25, 23, 21, 19, 17, 15, 13, 11, 9, 7, 5), (60, 61, 63, 62), (62, 63, 1, 0), (0, 2, 4, 6, 8, 10, 12, 14, 16, 18, 20, 22, 24, 26, 28, 30, 32, 34, 36, 38, 40, 42, 44, 46, 48, 50, 52, 54, 56, 58, 60, 62)])
_uv = me_cylinder_003.uv_layers.new(name='UVMap')
_uv.uv.foreach_set('vector', [1.0, 0.5, 1.0, 1.0, 0.9688, 1.0, 0.9688, 0.5, 0.9688, 0.5, 0.9688, 1.0, 0.9375, 1.0, 0.9375, 0.5, 0.9375, 0.5, 0.9375, 1.0, 0.9062, 1.0, 0.9062, 0.5, 0.9062, 0.5, 0.9062, 1.0, 0.875, 1.0, 0.875, 0.5, 0.875, 0.5, 0.875, 1.0, 0.8438, 1.0, 0.8438, 0.5, 0.8438, 0.5, 0.8438, 1.0, 0.8125, 1.0, 0.8125, 0.5, 0.8125, 0.5, 0.8125, 1.0, 0.7812, 1.0, 0.7812, 0.5, 0.7812, 0.5, 0.7812, 1.0, 0.75, 1.0, 0.75, 0.5, 0.75, 0.5, 0.75, 1.0, 0.7188, 1.0, 0.7188, 0.5, 0.7188, 0.5, 0.7188, 1.0, 0.6875, 1.0, 0.6875, 0.5, 0.6875, 0.5, 0.6875, 1.0, 0.6562, 1.0, 0.6562, 0.5, 0.6562, 0.5, 0.6562, 1.0, 0.625, 1.0, 0.625, 0.5, 0.625, 0.5, 0.625, 1.0, 0.5938, 1.0, 0.5938, 0.5, 0.5938, 0.5, 0.5938, 1.0, 0.5625, 1.0, 0.5625, 0.5, 0.5625, 0.5, 0.5625, 1.0, 0.5312, 1.0, 0.5312, 0.5, 0.5312, 0.5, 0.5312, 1.0, 0.5, 1.0, 0.5, 0.5, 0.5, 0.5, 0.5, 1.0, 0.4688, 1.0, 0.4688, 0.5, 0.4688, 0.5, 0.4688, 1.0, 0.4375, 1.0, 0.4375, 0.5, 0.4375, 0.5, 0.4375, 1.0, 0.4062, 1.0, 0.4062, 0.5, 0.4062, 0.5, 0.4062, 1.0, 0.375, 1.0, 0.375, 0.5, 0.375, 0.5, 0.375, 1.0, 0.3438, 1.0, 0.3438, 0.5, 0.3438, 0.5, 0.3438, 1.0, 0.3125, 1.0, 0.3125, 0.5, 0.3125, 0.5, 0.3125, 1.0, 0.2812, 1.0, 0.2812, 0.5, 0.2812, 0.5, 0.2812, 1.0, 0.25, 1.0, 0.25, 0.5, 0.25, 0.5, 0.25, 1.0, 0.2188, 1.0, 0.2188, 0.5, 0.2188, 0.5, 0.2188, 1.0, 0.1875, 1.0, 0.1875, 0.5, 0.1875, 0.5, 0.1875, 1.0, 0.1562, 1.0, 0.1562, 0.5, 0.1562, 0.5, 0.1562, 1.0, 0.125, 1.0, 0.125, 0.5, 0.125, 0.5, 0.125, 1.0, 0.09375, 1.0, 0.09375, 0.5, 0.09375, 0.5, 0.09375, 1.0, 0.0625, 1.0, 0.0625, 0.5, 0.2968, 0.4854, 0.25, 0.49, 0.2032, 0.4854, 0.1582, 0.4717, 0.1167, 0.4496, 0.08029, 0.4197, 0.05045, 0.3833, 0.02827, 0.3418, 0.01461, 0.2968, 0.01, 0.25, 0.01461, 0.2032, 0.02827, 0.1582, 0.05045, 0.1167, 0.08029, 0.08029, 0.1167, 0.05045, 0.1582, 0.02827, 0.2032, 0.01461, 0.25, 0.01, 0.2968, 0.01461, 0.3418, 0.02827, 0.3833, 0.05045, 0.4197, 0.08029, 0.4496, 0.1167, 0.4717, 0.1582, 0.4854, 0.2032, 0.49, 0.25, 0.4854, 0.2968, 0.4717, 0.3418, 0.4496, 0.3833, 0.4197, 0.4197, 0.3833, 0.4496, 0.3418, 0.4717, 0.0625, 0.5, 0.0625, 1.0, 0.03125, 1.0, 0.03125, 0.5, 0.03125, 0.5, 0.03125, 1.0, 0.0, 1.0, 0.0, 0.5, 0.75, 0.49, 0.7968, 0.4854, 0.8418, 0.4717, 0.8833, 0.4496, 0.9197, 0.4197, 0.9496, 0.3833, 0.9717, 0.3418, 0.9854, 0.2968, 0.99, 0.25, 0.9854, 0.2032, 0.9717, 0.1582, 0.9496, 0.1167, 0.9197, 0.08029, 0.8833, 0.05045, 0.8418, 0.02827, 0.7968, 0.01461, 0.75, 0.01, 0.7032, 0.01461, 0.6582, 0.02827, 0.6167, 0.05045, 0.5803, 0.08029, 0.5504, 0.1167, 0.5283, 0.1582, 0.5146, 0.2032, 0.51, 0.25, 0.5146, 0.2968, 0.5283, 0.3418, 0.5504, 0.3833, 0.5803, 0.4197, 0.6167, 0.4496, 0.6582, 0.4717, 0.7032, 0.4854])
me_cylinder_003.materials.append(mat_material_005)
me_cylinder_003.use_remesh_preserve_volume = False
me_cylinder_003.use_remesh_preserve_attributes = False
me_cylinder_003.use_mirror_vertex_groups = False
me_cylinder_003.update()

# ---- objects
ob_light = bpy.data.objects.new('Light', light_light)
ob_camera = bpy.data.objects.new('Camera', cam_camera)
ob_cube = bpy.data.objects.new('Cube', me_cube_001)
ob_cube_001 = bpy.data.objects.new('Cube.001', me_cube_002)
ob_cube_002 = bpy.data.objects.new('Cube.002', me_cube_004)
ob_cube_003 = bpy.data.objects.new('Cube.003', me_cube_005)
ob_cylinder = bpy.data.objects.new('Cylinder', me_cylinder)
ob_cylinder_001 = bpy.data.objects.new('Cylinder.001', me_cylinder_001)
ob_cylinder_002 = bpy.data.objects.new('Cylinder.002', me_cylinder_002)
ob_cylinder_003 = bpy.data.objects.new('Cylinder.003', me_cylinder_003)

# ---- transforms, parenting, visibility, modifiers, constraints
ob_light.location = (4.076, 1.005, 5.904)
ob_light.rotation_euler = (0.6503, 0.05522, 1.866)
ob_light.lock_rotations_4d = False
ob_light.empty_display_type = 'ARROWS'
ob_light.color = (0.0, 0.0, 0.0, 0.0)
ob_light.lineart.crease_threshold = 0.0
ob_camera.location = (7.359, -6.926, 4.958)
ob_camera.rotation_euler = (1.109, 0.0, 0.8149)
ob_camera.lock_rotations_4d = False
ob_camera.empty_display_type = 'ARROWS'
ob_camera.color = (0.0, 0.0, 0.0, 0.0)
ob_camera.display_type = 'WIRE'
ob_camera.lineart.crease_threshold = 0.0
ob_cube.location = (0.0, -0.525, 0.0238)
ob_cube.scale = (1.125, 0.08177, 0.3863)
ob_cube.lineart.crease_threshold = 0.0
ob_cube_001.location = (0.0, -0.1185, -0.185)
ob_cube_001.scale = (1.125, 0.3316, 0.23)
ob_cube_001.lineart.crease_threshold = 0.0
ob_cube_002.location = (1.076, -0.1178, 0.139)
ob_cube_002.scale = (0.04908, 0.3308, 0.09404)
ob_cube_002.lineart.crease_threshold = 0.0
ob_cube_003.location = (-1.076, -0.1178, 0.139)
ob_cube_003.scale = (0.04908, 0.3308, 0.09404)
ob_cube_003.lineart.crease_threshold = 0.0
ob_cylinder.location = (1.076, 0.1717, -0.3887)
ob_cylinder.scale = (0.02797, 0.02797, 0.02624)
ob_cylinder.lineart.crease_threshold = 0.0
ob_cylinder_001.location = (1.076, -0.5218, -0.3887)
ob_cylinder_001.scale = (0.02797, 0.02797, 0.02624)
ob_cylinder_001.lineart.crease_threshold = 0.0
ob_cylinder_002.location = (-1.076, -0.5218, -0.3887)
ob_cylinder_002.scale = (0.02797, 0.02797, 0.02624)
ob_cylinder_002.lineart.crease_threshold = 0.0
ob_cylinder_003.location = (-1.076, 0.1717, -0.3887)
ob_cylinder_003.scale = (0.02797, 0.02797, 0.02624)
ob_cylinder_003.lineart.crease_threshold = 0.0

# ---- collection membership
col_collection.objects.link(ob_light)
col_collection.objects.link(ob_camera)
col_collection.objects.link(ob_cube)
col_collection.objects.link(ob_cube_001)
col_collection.objects.link(ob_cube_002)
col_collection.objects.link(ob_cube_003)
col_collection.objects.link(ob_cylinder)
col_collection.objects.link(ob_cylinder_001)
col_collection.objects.link(ob_cylinder_002)
col_collection.objects.link(ob_cylinder_003)

# ---- scene / render settings (as saved in the file)
scene.camera = ob_camera
scene.frame_start = 1; scene.frame_end = 250; scene.frame_set(1)
scene.render.engine = 'BLENDER_EEVEE_NEXT'
scene.cycles.use_denoising = False
scene.cycles.samples = 128
scene.cycles.sampling_pattern = 'TABULATED_SOBOL'
scene.cycles.use_adaptive_sampling = False
scene.cycles.use_light_tree = False
scene.view_settings.view_transform = 'Filmic'
bpy.context.view_layer.update()
